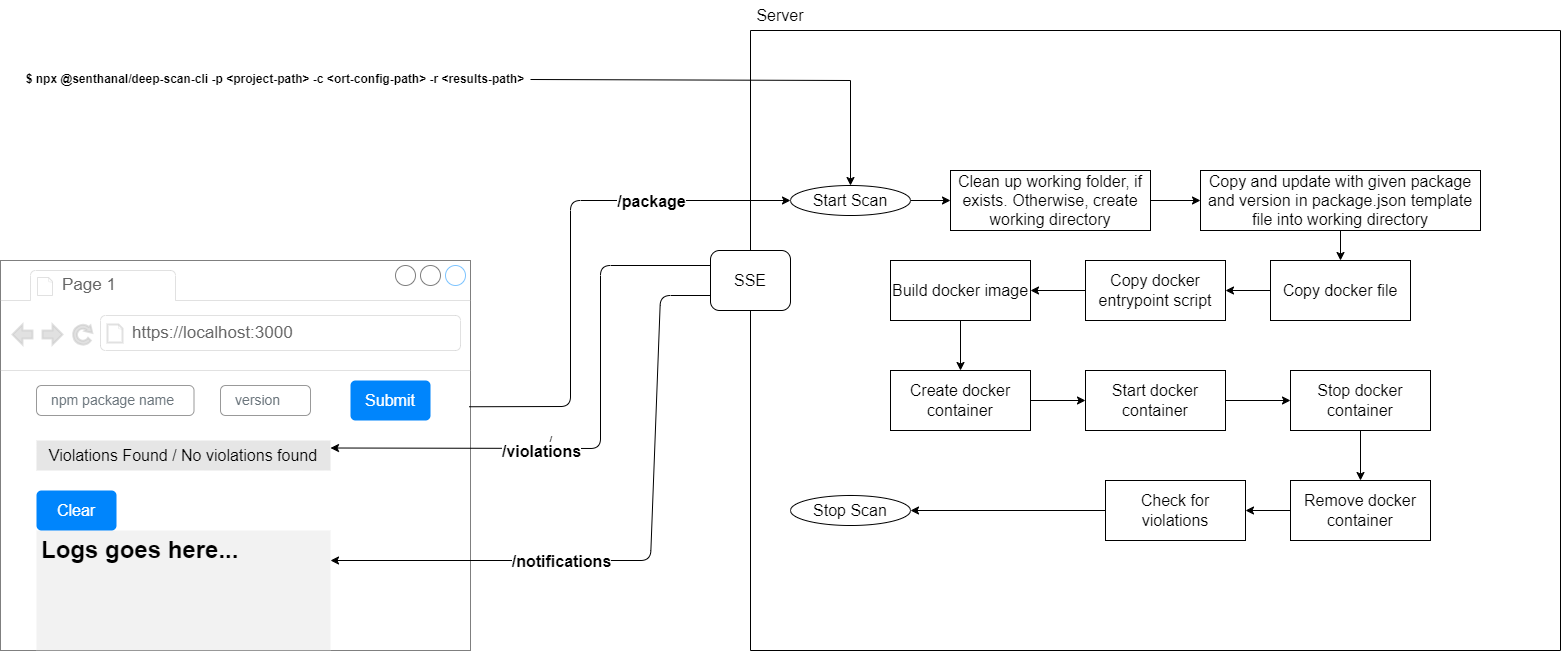

The diagram above was exported from draw.io. Its source (the exported page's mxGraphModel, read from the mxfile embedded in the PNG):
<mxGraphModel dx="1000" dy="656" grid="1" gridSize="10" guides="1" tooltips="1" connect="1" arrows="1" fold="1" page="1" pageScale="1" pageWidth="850" pageHeight="1100" background="#FFFFFF" math="0" shadow="0">
  <root>
    <mxCell id="0" />
    <mxCell id="1" parent="0" />
    <mxCell id="8" value="" style="strokeWidth=1;shadow=0;dashed=0;align=center;html=1;shape=mxgraph.mockup.containers.browserWindow;rSize=0;strokeColor2=#008cff;strokeColor3=#c4c4c4;mainText=,;recursiveResize=0;opacity=50;" parent="1" vertex="1">
      <mxGeometry x="100" y="520" width="470" height="390" as="geometry" />
    </mxCell>
    <mxCell id="9" value="Page 1" style="strokeWidth=1;shadow=0;dashed=0;align=center;html=1;shape=mxgraph.mockup.containers.anchor;fontSize=17;fontColor=#666666;align=left;" parent="8" vertex="1">
      <mxGeometry x="60" y="12" width="110" height="26" as="geometry" />
    </mxCell>
    <mxCell id="10" value="https://localhost:3000" style="strokeWidth=1;shadow=0;dashed=0;align=center;html=1;shape=mxgraph.mockup.containers.anchor;rSize=0;fontSize=17;fontColor=#666666;align=left;" parent="8" vertex="1">
      <mxGeometry x="130" y="60" width="250" height="26" as="geometry" />
    </mxCell>
    <mxCell id="4" value="version" style="html=1;shadow=0;dashed=0;shape=mxgraph.bootstrap.rrect;rSize=5;fillColor=none;strokeColor=#999999;align=left;spacing=15;fontSize=14;fontColor=#6C767D;" parent="8" vertex="1">
      <mxGeometry x="220" y="125" width="90" height="30" as="geometry" />
    </mxCell>
    <mxCell id="3" value="npm package name" style="html=1;shadow=0;dashed=0;shape=mxgraph.bootstrap.rrect;rSize=5;fillColor=none;strokeColor=#999999;align=left;spacing=15;fontSize=14;fontColor=#6C767D;" parent="8" vertex="1">
      <mxGeometry x="36" y="125" width="157.5" height="30" as="geometry" />
    </mxCell>
    <mxCell id="5" value="Submit" style="html=1;shadow=0;dashed=0;shape=mxgraph.bootstrap.rrect;rSize=5;strokeColor=none;strokeWidth=1;fillColor=#0085FC;fontColor=#FFFFFF;whiteSpace=wrap;align=center;verticalAlign=middle;spacingLeft=0;fontStyle=0;fontSize=16;spacing=5;" parent="8" vertex="1">
      <mxGeometry x="350" y="120" width="80" height="40" as="geometry" />
    </mxCell>
    <mxCell id="11" value="Clear" style="html=1;shadow=0;dashed=0;shape=mxgraph.bootstrap.rrect;rSize=5;strokeColor=none;strokeWidth=1;fillColor=#0085FC;fontColor=#FFFFFF;whiteSpace=wrap;align=center;verticalAlign=middle;spacingLeft=0;fontStyle=0;fontSize=16;spacing=5;" parent="8" vertex="1">
      <mxGeometry x="36" y="230" width="80" height="40" as="geometry" />
    </mxCell>
    <mxCell id="12" value="&lt;h1&gt;Logs goes here...&lt;/h1&gt;" style="text;html=1;strokeColor=none;fillColor=#E6E6E6;spacing=5;spacingTop=-20;whiteSpace=wrap;overflow=hidden;rounded=0;labelBorderColor=none;fontColor=#000000;opacity=50;" parent="8" vertex="1">
      <mxGeometry x="36" y="270" width="294" height="120" as="geometry" />
    </mxCell>
    <mxCell id="48" value="Violations Found / No violations found" style="text;html=1;strokeColor=none;fillColor=#E6E6E6;align=center;verticalAlign=middle;whiteSpace=wrap;rounded=0;fontSize=16;fontColor=#000000;" parent="8" vertex="1">
      <mxGeometry x="36" y="180" width="294" height="30" as="geometry" />
    </mxCell>
    <mxCell id="15" value="/" style="endArrow=classic;html=1;entryX=0;entryY=0.5;entryDx=0;entryDy=0;exitX=0.997;exitY=0.375;exitDx=0;exitDy=0;exitPerimeter=0;" parent="1" target="18" edge="1" source="8">
      <mxGeometry x="0.4691" relative="1" as="geometry">
        <mxPoint x="610" y="460" as="sourcePoint" />
        <mxPoint x="830" y="460" as="targetPoint" />
        <Array as="points">
          <mxPoint x="670" y="666" />
          <mxPoint x="670" y="460" />
        </Array>
        <mxPoint as="offset" />
      </mxGeometry>
    </mxCell>
    <mxCell id="16" value="&lt;b&gt;&lt;font style=&quot;font-size: 16px;&quot;&gt;/package&lt;/font&gt;&lt;/b&gt;" style="edgeLabel;resizable=0;html=1;align=center;verticalAlign=middle;" parent="15" connectable="0" vertex="1">
      <mxGeometry relative="1" as="geometry">
        <mxPoint x="80" y="-43" as="offset" />
      </mxGeometry>
    </mxCell>
    <mxCell id="21" value="" style="group" parent="1" vertex="1" connectable="0">
      <mxGeometry x="850" y="260" width="810" height="650" as="geometry" />
    </mxCell>
    <mxCell id="14" value="" style="swimlane;startSize=0;" parent="21" vertex="1">
      <mxGeometry y="30" width="810" height="620" as="geometry" />
    </mxCell>
    <mxCell id="23" style="edgeStyle=none;html=1;exitX=1;exitY=0.5;exitDx=0;exitDy=0;entryX=0;entryY=0.5;entryDx=0;entryDy=0;fontSize=16;" parent="14" source="17" target="22" edge="1">
      <mxGeometry relative="1" as="geometry" />
    </mxCell>
    <mxCell id="17" value="Clean up working folder, if exists. Otherwise, create working directory" style="rounded=0;whiteSpace=wrap;html=1;fontSize=16;" parent="14" vertex="1">
      <mxGeometry x="200" y="140" width="200" height="60" as="geometry" />
    </mxCell>
    <mxCell id="19" style="edgeStyle=none;html=1;exitX=1;exitY=0.5;exitDx=0;exitDy=0;fontSize=16;" parent="14" source="18" target="17" edge="1">
      <mxGeometry relative="1" as="geometry" />
    </mxCell>
    <mxCell id="18" value="Start Scan" style="ellipse;whiteSpace=wrap;html=1;fontSize=16;" parent="14" vertex="1">
      <mxGeometry x="40" y="155" width="120" height="30" as="geometry" />
    </mxCell>
    <mxCell id="25" style="edgeStyle=none;html=1;exitX=0.5;exitY=1;exitDx=0;exitDy=0;fontSize=16;" parent="14" source="22" target="24" edge="1">
      <mxGeometry relative="1" as="geometry" />
    </mxCell>
    <mxCell id="22" value="Copy and update with given package and version in package.json template file into working directory" style="rounded=0;whiteSpace=wrap;html=1;fontSize=16;" parent="14" vertex="1">
      <mxGeometry x="450" y="140" width="280" height="60" as="geometry" />
    </mxCell>
    <mxCell id="27" style="edgeStyle=none;html=1;exitX=0;exitY=0.5;exitDx=0;exitDy=0;entryX=1;entryY=0.5;entryDx=0;entryDy=0;fontSize=16;" parent="14" source="24" target="26" edge="1">
      <mxGeometry relative="1" as="geometry" />
    </mxCell>
    <mxCell id="24" value="Copy docker file" style="rounded=0;whiteSpace=wrap;html=1;fontSize=16;" parent="14" vertex="1">
      <mxGeometry x="520" y="230" width="140" height="60" as="geometry" />
    </mxCell>
    <mxCell id="34" style="edgeStyle=none;html=1;exitX=0;exitY=0.5;exitDx=0;exitDy=0;entryX=1;entryY=0.5;entryDx=0;entryDy=0;fontSize=16;" parent="14" source="26" target="28" edge="1">
      <mxGeometry relative="1" as="geometry" />
    </mxCell>
    <mxCell id="26" value="Copy docker entrypoint script" style="rounded=0;whiteSpace=wrap;html=1;fontSize=16;" parent="14" vertex="1">
      <mxGeometry x="335" y="230" width="140" height="60" as="geometry" />
    </mxCell>
    <mxCell id="35" style="edgeStyle=none;html=1;exitX=0.5;exitY=1;exitDx=0;exitDy=0;entryX=0.5;entryY=0;entryDx=0;entryDy=0;fontSize=16;" parent="14" source="28" target="29" edge="1">
      <mxGeometry relative="1" as="geometry" />
    </mxCell>
    <mxCell id="28" value="Build docker image" style="rounded=0;whiteSpace=wrap;html=1;fontSize=16;" parent="14" vertex="1">
      <mxGeometry x="140" y="230" width="140" height="60" as="geometry" />
    </mxCell>
    <mxCell id="36" style="edgeStyle=none;html=1;exitX=1;exitY=0.5;exitDx=0;exitDy=0;entryX=0;entryY=0.5;entryDx=0;entryDy=0;fontSize=16;" parent="14" source="29" target="30" edge="1">
      <mxGeometry relative="1" as="geometry" />
    </mxCell>
    <mxCell id="29" value="Create docker container" style="rounded=0;whiteSpace=wrap;html=1;fontSize=16;" parent="14" vertex="1">
      <mxGeometry x="140" y="340" width="140" height="60" as="geometry" />
    </mxCell>
    <mxCell id="37" style="edgeStyle=none;html=1;exitX=1;exitY=0.5;exitDx=0;exitDy=0;entryX=0;entryY=0.5;entryDx=0;entryDy=0;fontSize=16;" parent="14" source="30" target="31" edge="1">
      <mxGeometry relative="1" as="geometry" />
    </mxCell>
    <mxCell id="30" value="Start docker container" style="rounded=0;whiteSpace=wrap;html=1;fontSize=16;" parent="14" vertex="1">
      <mxGeometry x="335" y="340" width="140" height="60" as="geometry" />
    </mxCell>
    <mxCell id="38" style="edgeStyle=none;html=1;exitX=0.5;exitY=1;exitDx=0;exitDy=0;entryX=0.5;entryY=0;entryDx=0;entryDy=0;fontSize=16;" parent="14" source="31" target="32" edge="1">
      <mxGeometry relative="1" as="geometry" />
    </mxCell>
    <mxCell id="31" value="Stop docker container" style="rounded=0;whiteSpace=wrap;html=1;fontSize=16;" parent="14" vertex="1">
      <mxGeometry x="540" y="340" width="140" height="60" as="geometry" />
    </mxCell>
    <mxCell id="39" style="edgeStyle=none;html=1;exitX=0;exitY=0.5;exitDx=0;exitDy=0;entryX=1;entryY=0.5;entryDx=0;entryDy=0;fontSize=16;" parent="14" source="32" target="33" edge="1">
      <mxGeometry relative="1" as="geometry" />
    </mxCell>
    <mxCell id="32" value="Remove docker container" style="rounded=0;whiteSpace=wrap;html=1;fontSize=16;" parent="14" vertex="1">
      <mxGeometry x="540" y="450" width="140" height="60" as="geometry" />
    </mxCell>
    <mxCell id="41" style="edgeStyle=none;html=1;exitX=0;exitY=0.5;exitDx=0;exitDy=0;entryX=1;entryY=0.5;entryDx=0;entryDy=0;fontSize=16;" parent="14" source="33" target="40" edge="1">
      <mxGeometry relative="1" as="geometry" />
    </mxCell>
    <mxCell id="33" value="Check for violations" style="rounded=0;whiteSpace=wrap;html=1;fontSize=16;" parent="14" vertex="1">
      <mxGeometry x="355" y="450" width="140" height="60" as="geometry" />
    </mxCell>
    <mxCell id="40" value="Stop Scan" style="ellipse;whiteSpace=wrap;html=1;fontSize=16;" parent="14" vertex="1">
      <mxGeometry x="40" y="465" width="120" height="30" as="geometry" />
    </mxCell>
    <mxCell id="45" value="SSE" style="rounded=1;whiteSpace=wrap;html=1;fontSize=16;" parent="14" vertex="1">
      <mxGeometry x="-40" y="220" width="80" height="60" as="geometry" />
    </mxCell>
    <mxCell id="20" value="Server" style="text;html=1;strokeColor=none;fillColor=none;align=center;verticalAlign=middle;whiteSpace=wrap;rounded=0;fontSize=16;" parent="21" vertex="1">
      <mxGeometry width="60" height="30" as="geometry" />
    </mxCell>
    <mxCell id="46" value="/" style="endArrow=classic;html=1;entryX=1;entryY=0.25;entryDx=0;entryDy=0;exitX=0;exitY=0.75;exitDx=0;exitDy=0;" parent="1" source="45" target="12" edge="1">
      <mxGeometry x="0.3073" relative="1" as="geometry">
        <mxPoint x="820" y="535" as="sourcePoint" />
        <mxPoint x="620.94" y="495.78" as="targetPoint" />
        <Array as="points">
          <mxPoint x="760" y="555" />
          <mxPoint x="750" y="820" />
        </Array>
        <mxPoint as="offset" />
      </mxGeometry>
    </mxCell>
    <mxCell id="47" value="&lt;b&gt;&lt;font style=&quot;font-size: 16px;&quot;&gt;/notifications&lt;/font&gt;&lt;/b&gt;" style="edgeLabel;resizable=0;html=1;align=center;verticalAlign=middle;" parent="46" connectable="0" vertex="1">
      <mxGeometry relative="1" as="geometry">
        <mxPoint x="-87" as="offset" />
      </mxGeometry>
    </mxCell>
    <mxCell id="49" value="/" style="endArrow=classic;html=1;entryX=1;entryY=0.25;entryDx=0;entryDy=0;exitX=0;exitY=0.25;exitDx=0;exitDy=0;" parent="1" source="45" target="48" edge="1">
      <mxGeometry x="0.2185" y="-8" relative="1" as="geometry">
        <mxPoint x="820" y="565" as="sourcePoint" />
        <mxPoint x="480" y="600" as="targetPoint" />
        <Array as="points">
          <mxPoint x="700" y="525" />
          <mxPoint x="700" y="708" />
        </Array>
        <mxPoint as="offset" />
      </mxGeometry>
    </mxCell>
    <mxCell id="50" value="&lt;b&gt;&lt;font style=&quot;font-size: 16px;&quot;&gt;/violations&lt;/font&gt;&lt;/b&gt;" style="edgeLabel;resizable=0;html=1;align=center;verticalAlign=middle;" parent="49" connectable="0" vertex="1">
      <mxGeometry relative="1" as="geometry">
        <mxPoint x="-60" y="13" as="offset" />
      </mxGeometry>
    </mxCell>
    <mxCell id="54" value="" style="endArrow=classic;html=1;rounded=0;entryX=0.5;entryY=0;entryDx=0;entryDy=0;exitX=1;exitY=0.5;exitDx=0;exitDy=0;" edge="1" parent="1" source="52" target="18">
      <mxGeometry width="50" height="50" relative="1" as="geometry">
        <mxPoint x="670" y="340" as="sourcePoint" />
        <mxPoint x="540" y="430" as="targetPoint" />
        <Array as="points">
          <mxPoint x="950" y="340" />
        </Array>
      </mxGeometry>
    </mxCell>
    <mxCell id="52" value="&lt;b&gt;$ npx @senthanal/deep-scan-cli -p &amp;lt;project-path&amp;gt; -c &amp;lt;ort-config-path&amp;gt; -r &amp;lt;results-path&amp;gt;&lt;/b&gt;" style="text;html=1;strokeColor=none;fillColor=none;align=center;verticalAlign=middle;whiteSpace=wrap;rounded=0;" vertex="1" parent="1">
      <mxGeometry x="120" y="324" width="510" height="30" as="geometry" />
    </mxCell>
  </root>
</mxGraphModel>